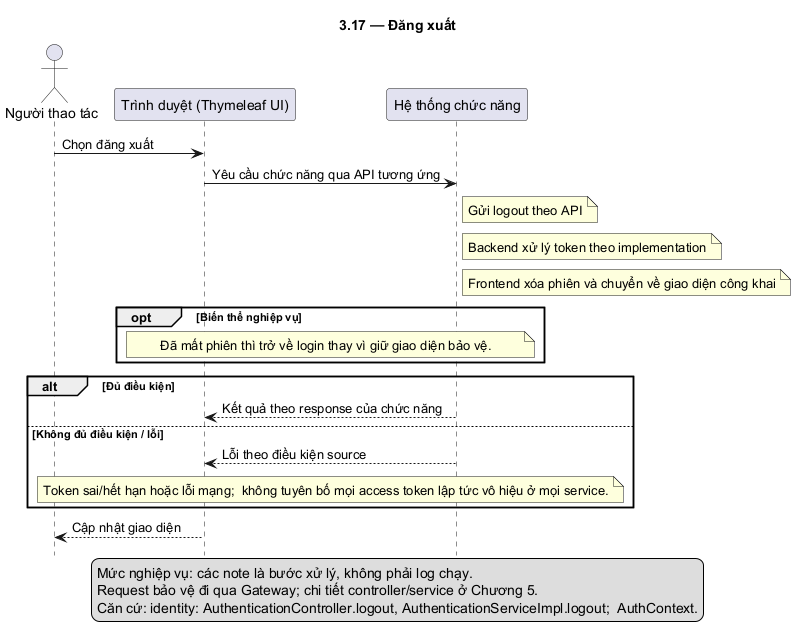

The diagram above was rendered by PlantUML. Its source (embedded in the PNG):
@startuml
skinparam defaultFontName DejaVu Sans
skinparam shadowing false
hide footbox
title 3.17 — Đăng xuất
actor "Người thao tác" as U
participant "Trình duyệt (Thymeleaf UI)" as F
participant "Hệ thống chức năng" as B
U -> F: Chọn đăng xuất
F -> B: Yêu cầu chức năng qua API tương ứng
note right of B: Gửi logout theo API
note right of B: Backend xử lý token theo implementation
note right of B: Frontend xóa phiên và chuyển về giao diện công khai
opt Biến thể nghiệp vụ
note over F,B: Đã mất phiên thì trở về login thay vì giữ giao diện bảo vệ.
end
alt Đủ điều kiện
B --> F: Kết quả theo response của chức năng
else Không đủ điều kiện / lỗi
B --> F: Lỗi theo điều kiện source
note over F,B: Token sai/hết hạn hoặc lỗi mạng;  không tuyên bố mọi access token lập tức vô hiệu ở mọi service.
end
F --> U: Cập nhật giao diện
legend bottom
Mức nghiệp vụ: các note là bước xử lý, không phải log chạy.
Request bảo vệ đi qua Gateway; chi tiết controller/service ở Chương 5.
Căn cứ: identity: AuthenticationController.logout, AuthenticationServiceImpl.logout;  AuthContext.
endlegend
@enduml